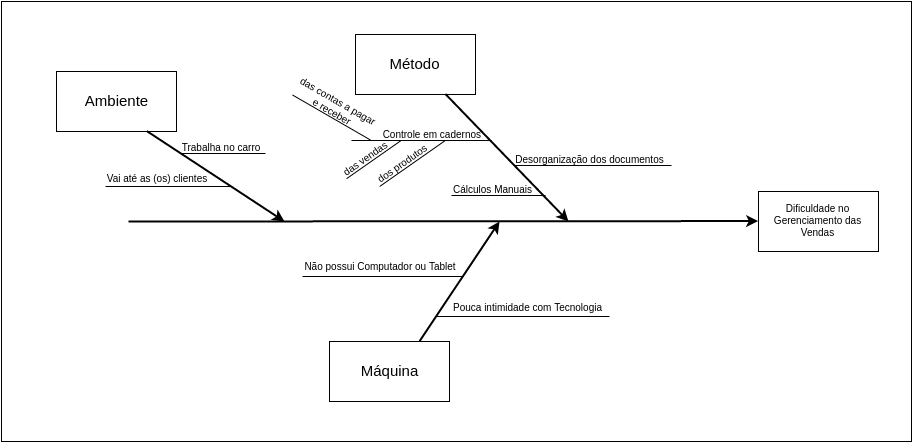

The diagram above was exported from draw.io. Its source (the exported page's mxGraphModel, read from the mxfile embedded in the PNG):
<mxGraphModel dx="1159" dy="649" grid="1" gridSize="10" guides="1" tooltips="1" connect="1" arrows="1" fold="1" page="0" pageScale="1" pageWidth="826" pageHeight="1169" background="#ffffff" math="0" shadow="0">
  <root>
    <mxCell id="0" style=";html=1;" />
    <mxCell id="1" style=";html=1;" parent="0" />
    <mxCell id="323" value="" style="whiteSpace=wrap;html=1;shadow=0;dashed=0;strokeColor=#000000;strokeWidth=1;fillColor=#ffffff;fontSize=10;fontColor=#000000;align=center;" vertex="1" parent="1">
      <mxGeometry x="10" y="20" width="910" height="440" as="geometry" />
    </mxCell>
    <mxCell id="268" value="Dificuldade no Gerenciamento das Vendas" style="whiteSpace=wrap;html=1;shadow=0;dashed=0;strokeColor=#000000;strokeWidth=1;fillColor=none;gradientColor=#ffffff;fontSize=10;fontColor=#000000;align=center;" parent="1" vertex="1">
      <mxGeometry x="767" y="210" width="120" height="60" as="geometry" />
    </mxCell>
    <mxCell id="269" value="" style="endArrow=classic;html=1;fontSize=15;fontColor=#000000;entryX=0;entryY=0.5;strokeWidth=2;" parent="1" target="268" edge="1">
      <mxGeometry width="50" height="50" relative="1" as="geometry">
        <mxPoint x="137" y="240" as="sourcePoint" />
        <mxPoint x="577" y="240" as="targetPoint" />
      </mxGeometry>
    </mxCell>
    <mxCell id="270" value="" style="endArrow=classic;html=1;strokeWidth=2;fontSize=15;fontColor=#000000;exitX=0.75;exitY=1;" parent="1" source="271" edge="1">
      <mxGeometry width="50" height="50" relative="1" as="geometry">
        <mxPoint x="437" y="150" as="sourcePoint" />
        <mxPoint x="577" y="240" as="targetPoint" />
      </mxGeometry>
    </mxCell>
    <mxCell id="271" value="Método" style="whiteSpace=wrap;html=1;shadow=0;dashed=0;strokeColor=#000000;strokeWidth=1;fillColor=none;gradientColor=#ffffff;fontSize=15;fontColor=#000000;align=center;" parent="1" vertex="1">
      <mxGeometry x="364" y="53" width="120" height="60" as="geometry" />
    </mxCell>
    <mxCell id="278" value="" style="group" parent="1" vertex="1" connectable="0">
      <mxGeometry x="360" y="138" width="150" height="28" as="geometry" />
    </mxCell>
    <mxCell id="274" value="" style="line;html=1;shadow=0;dashed=0;strokeColor=#000000;strokeWidth=1;fillColor=none;gradientColor=#ffffff;fontSize=15;fontColor=#000000;align=center;" parent="278" vertex="1">
      <mxGeometry y="16" width="140" height="10" as="geometry" />
    </mxCell>
    <mxCell id="277" value="&lt;font style=&quot;font-size: 10px&quot;&gt;Controle em cadernos&lt;/font&gt;" style="text;html=1;strokeColor=none;fillColor=none;align=right;verticalAlign=middle;whiteSpace=wrap;shadow=0;dashed=0;fontSize=15;fontColor=#000000;" parent="278" vertex="1">
      <mxGeometry x="21" y="3" width="110" height="20" as="geometry" />
    </mxCell>
    <mxCell id="286" value="" style="line;html=1;shadow=0;dashed=0;strokeColor=#000000;strokeWidth=1;fillColor=none;gradientColor=#ffffff;fontSize=15;fontColor=#000000;align=center;" parent="1" vertex="1">
      <mxGeometry x="522" y="179" width="158" height="10" as="geometry" />
    </mxCell>
    <mxCell id="287" value="Desorganização dos documentos" style="text;html=1;strokeColor=none;fillColor=none;align=center;verticalAlign=middle;whiteSpace=wrap;shadow=0;dashed=0;fontSize=10;fontColor=#000000;" parent="1" vertex="1">
      <mxGeometry x="520" y="168" width="157" height="20" as="geometry" />
    </mxCell>
    <mxCell id="288" value="" style="group" parent="1" vertex="1" connectable="0">
      <mxGeometry x="309" y="273" width="309" height="147" as="geometry" />
    </mxCell>
    <mxCell id="272" value="" style="endArrow=classic;html=1;strokeWidth=2;fontSize=15;fontColor=#000000;exitX=0.75;exitY=0;" parent="288" source="273" edge="1">
      <mxGeometry width="50" height="50" relative="1" as="geometry">
        <mxPoint x="99" y="57" as="sourcePoint" />
        <mxPoint x="199" y="-33" as="targetPoint" />
      </mxGeometry>
    </mxCell>
    <mxCell id="273" value="Máquina" style="whiteSpace=wrap;html=1;shadow=0;dashed=0;strokeColor=#000000;strokeWidth=1;fillColor=none;gradientColor=#ffffff;fontSize=15;fontColor=#000000;align=center;" parent="288" vertex="1">
      <mxGeometry x="29" y="87" width="120" height="60" as="geometry" />
    </mxCell>
    <mxCell id="279" value="" style="line;html=1;shadow=0;dashed=0;strokeColor=#000000;strokeWidth=1;fillColor=none;gradientColor=#ffffff;fontSize=15;fontColor=#000000;align=center;" parent="288" vertex="1">
      <mxGeometry x="135" y="57" width="174" height="10" as="geometry" />
    </mxCell>
    <mxCell id="280" value="&lt;font style=&quot;font-size: 10px&quot;&gt;Pouca intimidade com Tecnologia&lt;/font&gt;" style="text;html=1;strokeColor=none;fillColor=none;align=center;verticalAlign=middle;whiteSpace=wrap;shadow=0;dashed=0;fontSize=15;fontColor=#000000;" parent="288" vertex="1">
      <mxGeometry x="149" y="41" width="157" height="20" as="geometry" />
    </mxCell>
    <mxCell id="281" value="" style="line;html=1;shadow=0;dashed=0;strokeColor=#000000;strokeWidth=1;fillColor=none;gradientColor=#ffffff;fontSize=15;fontColor=#000000;align=center;" parent="288" vertex="1">
      <mxGeometry x="2" y="17" width="160" height="10" as="geometry" />
    </mxCell>
    <mxCell id="282" value="&lt;font style=&quot;font-size: 10px&quot;&gt;Não possui Computador ou Tablet&lt;/font&gt;" style="text;html=1;strokeColor=none;fillColor=none;align=center;verticalAlign=middle;whiteSpace=wrap;shadow=0;dashed=0;fontSize=15;fontColor=#000000;" parent="288" vertex="1">
      <mxGeometry width="160" height="20" as="geometry" />
    </mxCell>
    <mxCell id="295" value="" style="endArrow=classic;html=1;strokeWidth=2;fontSize=15;fontColor=#000000;exitX=0.75;exitY=1;" parent="1" source="296" edge="1">
      <mxGeometry width="50" height="50" relative="1" as="geometry">
        <mxPoint x="163" y="150" as="sourcePoint" />
        <mxPoint x="293" y="240" as="targetPoint" />
      </mxGeometry>
    </mxCell>
    <mxCell id="296" value="Ambiente" style="whiteSpace=wrap;html=1;shadow=0;dashed=0;strokeColor=#000000;strokeWidth=1;fillColor=none;gradientColor=#ffffff;fontSize=15;fontColor=#000000;align=center;" parent="1" vertex="1">
      <mxGeometry x="65" y="90" width="120" height="60" as="geometry" />
    </mxCell>
    <mxCell id="297" value="" style="line;html=1;shadow=0;dashed=0;strokeColor=#000000;strokeWidth=1;fillColor=none;gradientColor=#ffffff;fontSize=15;fontColor=#000000;align=center;" parent="1" vertex="1">
      <mxGeometry x="189" y="167" width="85" height="10" as="geometry" />
    </mxCell>
    <mxCell id="298" value="Trabalha no carro" style="text;html=1;strokeColor=none;fillColor=none;align=center;verticalAlign=middle;whiteSpace=wrap;shadow=0;dashed=0;fontSize=10;fontColor=#000000;" parent="1" vertex="1">
      <mxGeometry x="185" y="156" width="88" height="20" as="geometry" />
    </mxCell>
    <mxCell id="299" value="" style="line;html=1;shadow=0;dashed=0;strokeColor=#000000;strokeWidth=1;fillColor=none;gradientColor=#ffffff;fontSize=15;fontColor=#000000;align=center;" parent="1" vertex="1">
      <mxGeometry x="114" y="200" width="127" height="10" as="geometry" />
    </mxCell>
    <mxCell id="300" value="Vai até as (os) clientes" style="text;html=1;strokeColor=none;fillColor=none;align=center;verticalAlign=middle;whiteSpace=wrap;shadow=0;dashed=0;fontSize=10;fontColor=#000000;" parent="1" vertex="1">
      <mxGeometry x="110" y="187" width="110" height="20" as="geometry" />
    </mxCell>
    <mxCell id="306" value="" style="line;html=1;shadow=0;dashed=0;strokeColor=#000000;strokeWidth=1;fillColor=none;gradientColor=#ffffff;fontSize=15;fontColor=#000000;align=center;" parent="1" vertex="1">
      <mxGeometry x="460" y="209" width="94" height="10" as="geometry" />
    </mxCell>
    <mxCell id="307" value="&lt;div style=&quot;text-align: left&quot;&gt;&lt;span&gt;Cálculos Manuais&lt;/span&gt;&lt;/div&gt;" style="text;html=1;strokeColor=none;fillColor=none;align=left;verticalAlign=middle;whiteSpace=wrap;shadow=0;dashed=0;fontSize=10;fontColor=#000000;" parent="1" vertex="1">
      <mxGeometry x="460" y="198" width="88" height="20" as="geometry" />
    </mxCell>
    <mxCell id="313" value="" style="group;rotation=-10;" parent="1" vertex="1" connectable="0">
      <mxGeometry x="301" y="180" width="80" height="20" as="geometry" />
    </mxCell>
    <mxCell id="316" value="" style="line;html=1;shadow=0;dashed=0;strokeColor=#000000;strokeWidth=1;fillColor=none;gradientColor=#ffffff;fontSize=15;fontColor=#000000;align=center;rotation=-35;" parent="1" vertex="1">
      <mxGeometry x="349" y="173" width="67" height="10" as="geometry" />
    </mxCell>
    <mxCell id="317" value="das vendas" style="text;html=1;strokeColor=none;fillColor=none;align=center;verticalAlign=middle;whiteSpace=wrap;shadow=0;dashed=0;fontSize=10;fontColor=#000000;rotation=-35;" parent="1" vertex="1">
      <mxGeometry x="344" y="167" width="60" height="20" as="geometry" />
    </mxCell>
    <mxCell id="319" value="" style="group" parent="1" vertex="1" connectable="0">
      <mxGeometry x="381" y="172" width="80" height="20" as="geometry" />
    </mxCell>
    <mxCell id="309" value="" style="line;html=1;shadow=0;dashed=0;strokeColor=#000000;strokeWidth=1;fillColor=none;gradientColor=#ffffff;fontSize=15;fontColor=#000000;align=center;rotation=-35;" parent="319" vertex="1">
      <mxGeometry y="5" width="80" height="10" as="geometry" />
    </mxCell>
    <mxCell id="312" value="dos produtos" style="text;html=1;strokeColor=none;fillColor=none;align=center;verticalAlign=middle;whiteSpace=wrap;shadow=0;dashed=0;fontSize=10;fontColor=#000000;rotation=-35;" parent="319" vertex="1">
      <mxGeometry width="60" height="20" as="geometry" />
    </mxCell>
    <mxCell id="320" value="" style="group;rotation=65;" parent="1" vertex="1" connectable="0">
      <mxGeometry x="293" y="127" width="89" height="20" as="geometry" />
    </mxCell>
    <mxCell id="321" value="" style="line;html=1;shadow=0;dashed=0;strokeColor=#000000;strokeWidth=1;fillColor=none;gradientColor=#ffffff;fontSize=15;fontColor=#000000;align=center;rotation=30;" parent="320" vertex="1">
      <mxGeometry x="2" y="4" width="90" height="10" as="geometry" />
    </mxCell>
    <mxCell id="322" value="das contas a pagar e receber" style="text;html=1;strokeColor=none;fillColor=none;align=center;verticalAlign=middle;whiteSpace=wrap;shadow=0;dashed=0;fontSize=10;fontColor=#000000;rotation=30;" parent="320" vertex="1">
      <mxGeometry x="6" y="-12" width="90" height="20" as="geometry" />
    </mxCell>
  </root>
</mxGraphModel>